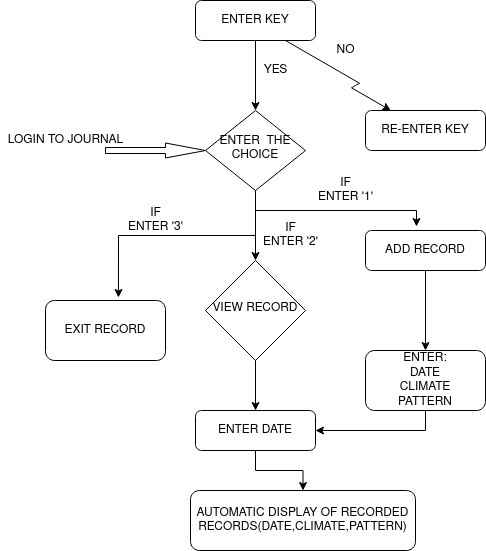

The diagram above was exported from draw.io. Its source (the exported page's mxGraphModel, read from the mxfile embedded in the PNG):
<mxGraphModel dx="2177" dy="793" grid="0" gridSize="10" guides="1" tooltips="1" connect="1" arrows="1" fold="1" page="1" pageScale="1" pageWidth="827" pageHeight="1169" background="#FFFFFF" math="0" shadow="0">
  <root>
    <mxCell id="WIyWlLk6GJQsqaUBKTNV-0" />
    <mxCell id="WIyWlLk6GJQsqaUBKTNV-1" parent="WIyWlLk6GJQsqaUBKTNV-0" />
    <mxCell id="4SJDO4cxFH3Rh1MgDnPB-4" style="edgeStyle=isometricEdgeStyle;rounded=0;orthogonalLoop=1;jettySize=auto;html=1;exitX=0.75;exitY=1;exitDx=0;exitDy=0;elbow=vertical;" edge="1" parent="WIyWlLk6GJQsqaUBKTNV-1" source="WIyWlLk6GJQsqaUBKTNV-3" target="WIyWlLk6GJQsqaUBKTNV-7">
      <mxGeometry relative="1" as="geometry">
        <mxPoint x="350" y="180" as="targetPoint" />
      </mxGeometry>
    </mxCell>
    <mxCell id="4SJDO4cxFH3Rh1MgDnPB-37" style="edgeStyle=orthogonalEdgeStyle;rounded=0;orthogonalLoop=1;jettySize=auto;html=1;exitX=0.5;exitY=1;exitDx=0;exitDy=0;entryX=0.5;entryY=0;entryDx=0;entryDy=0;elbow=vertical;" edge="1" parent="WIyWlLk6GJQsqaUBKTNV-1" source="WIyWlLk6GJQsqaUBKTNV-3" target="WIyWlLk6GJQsqaUBKTNV-6">
      <mxGeometry relative="1" as="geometry" />
    </mxCell>
    <object label="ENTER KEY" id="WIyWlLk6GJQsqaUBKTNV-3">
      <mxCell style="rounded=1;whiteSpace=wrap;html=1;fontSize=12;glass=0;strokeWidth=1;shadow=0;" parent="WIyWlLk6GJQsqaUBKTNV-1" vertex="1">
        <mxGeometry x="150" y="80" width="120" height="40" as="geometry" />
      </mxCell>
    </object>
    <mxCell id="4SJDO4cxFH3Rh1MgDnPB-16" style="edgeStyle=orthogonalEdgeStyle;rounded=0;orthogonalLoop=1;jettySize=auto;html=1;elbow=vertical;" edge="1" parent="WIyWlLk6GJQsqaUBKTNV-1" source="WIyWlLk6GJQsqaUBKTNV-6" target="WIyWlLk6GJQsqaUBKTNV-10">
      <mxGeometry relative="1" as="geometry" />
    </mxCell>
    <mxCell id="4SJDO4cxFH3Rh1MgDnPB-17" style="edgeStyle=orthogonalEdgeStyle;rounded=0;orthogonalLoop=1;jettySize=auto;html=1;exitX=0.5;exitY=1;exitDx=0;exitDy=0;elbow=vertical;entryX=0.425;entryY=-0.1;entryDx=0;entryDy=0;entryPerimeter=0;" edge="1" parent="WIyWlLk6GJQsqaUBKTNV-1" source="WIyWlLk6GJQsqaUBKTNV-6" target="WIyWlLk6GJQsqaUBKTNV-12">
      <mxGeometry relative="1" as="geometry">
        <mxPoint x="350" y="290" as="targetPoint" />
      </mxGeometry>
    </mxCell>
    <mxCell id="WIyWlLk6GJQsqaUBKTNV-6" value="ENTER&amp;nbsp; THE CHOICE" style="rhombus;whiteSpace=wrap;html=1;shadow=0;fontFamily=Helvetica;fontSize=12;align=center;strokeWidth=1;spacing=6;spacingTop=-4;" parent="WIyWlLk6GJQsqaUBKTNV-1" vertex="1">
      <mxGeometry x="160" y="190" width="100" height="80" as="geometry" />
    </mxCell>
    <mxCell id="WIyWlLk6GJQsqaUBKTNV-7" value="RE-ENTER KEY" style="rounded=1;whiteSpace=wrap;html=1;fontSize=12;glass=0;strokeWidth=1;shadow=0;" parent="WIyWlLk6GJQsqaUBKTNV-1" vertex="1">
      <mxGeometry x="320" y="190" width="120" height="40" as="geometry" />
    </mxCell>
    <mxCell id="4SJDO4cxFH3Rh1MgDnPB-32" style="edgeStyle=orthogonalEdgeStyle;rounded=0;orthogonalLoop=1;jettySize=auto;html=1;exitX=1;exitY=0.5;exitDx=0;exitDy=0;entryX=0.5;entryY=0;entryDx=0;entryDy=0;elbow=vertical;" edge="1" parent="WIyWlLk6GJQsqaUBKTNV-1" source="WIyWlLk6GJQsqaUBKTNV-10" target="WIyWlLk6GJQsqaUBKTNV-11">
      <mxGeometry relative="1" as="geometry" />
    </mxCell>
    <mxCell id="WIyWlLk6GJQsqaUBKTNV-10" value="VIEW RECORD" style="rhombus;whiteSpace=wrap;html=1;shadow=0;fontFamily=Helvetica;fontSize=12;align=center;strokeWidth=1;spacing=6;spacingTop=-4;direction=south;" parent="WIyWlLk6GJQsqaUBKTNV-1" vertex="1">
      <mxGeometry x="160" y="340" width="100" height="100" as="geometry" />
    </mxCell>
    <mxCell id="4SJDO4cxFH3Rh1MgDnPB-35" style="edgeStyle=orthogonalEdgeStyle;rounded=0;orthogonalLoop=1;jettySize=auto;html=1;elbow=vertical;" edge="1" parent="WIyWlLk6GJQsqaUBKTNV-1" source="WIyWlLk6GJQsqaUBKTNV-11" target="4SJDO4cxFH3Rh1MgDnPB-33">
      <mxGeometry relative="1" as="geometry" />
    </mxCell>
    <mxCell id="WIyWlLk6GJQsqaUBKTNV-11" value="ENTER DATE" style="rounded=1;whiteSpace=wrap;html=1;fontSize=12;glass=0;strokeWidth=1;shadow=0;" parent="WIyWlLk6GJQsqaUBKTNV-1" vertex="1">
      <mxGeometry x="150" y="490" width="120" height="40" as="geometry" />
    </mxCell>
    <mxCell id="4SJDO4cxFH3Rh1MgDnPB-31" style="edgeStyle=orthogonalEdgeStyle;rounded=0;orthogonalLoop=1;jettySize=auto;html=1;elbow=vertical;" edge="1" parent="WIyWlLk6GJQsqaUBKTNV-1" source="WIyWlLk6GJQsqaUBKTNV-12" target="4SJDO4cxFH3Rh1MgDnPB-30">
      <mxGeometry relative="1" as="geometry" />
    </mxCell>
    <mxCell id="WIyWlLk6GJQsqaUBKTNV-12" value="ADD RECORD" style="rounded=1;whiteSpace=wrap;html=1;fontSize=12;glass=0;strokeWidth=1;shadow=0;" parent="WIyWlLk6GJQsqaUBKTNV-1" vertex="1">
      <mxGeometry x="320" y="310" width="120" height="40" as="geometry" />
    </mxCell>
    <mxCell id="4SJDO4cxFH3Rh1MgDnPB-2" value="YES" style="text;html=1;align=center;verticalAlign=middle;resizable=0;points=[];autosize=1;strokeColor=none;fillColor=none;" vertex="1" parent="WIyWlLk6GJQsqaUBKTNV-1">
      <mxGeometry x="210" y="140" width="40" height="20" as="geometry" />
    </mxCell>
    <mxCell id="4SJDO4cxFH3Rh1MgDnPB-5" value="NO" style="text;html=1;align=center;verticalAlign=middle;resizable=0;points=[];autosize=1;strokeColor=none;fillColor=none;" vertex="1" parent="WIyWlLk6GJQsqaUBKTNV-1">
      <mxGeometry x="285" y="120" width="30" height="20" as="geometry" />
    </mxCell>
    <mxCell id="4SJDO4cxFH3Rh1MgDnPB-8" value="" style="shape=singleArrow;whiteSpace=wrap;html=1;arrowWidth=0.4;arrowSize=0.4;shadow=0;strokeWidth=1;spacing=6;spacingTop=-4;" vertex="1" parent="WIyWlLk6GJQsqaUBKTNV-1">
      <mxGeometry x="60" y="222.5" width="100" height="15" as="geometry" />
    </mxCell>
    <mxCell id="4SJDO4cxFH3Rh1MgDnPB-12" value="LOGIN TO JOURNAL" style="text;html=1;align=center;verticalAlign=middle;resizable=0;points=[];autosize=1;strokeColor=none;fillColor=none;" vertex="1" parent="WIyWlLk6GJQsqaUBKTNV-1">
      <mxGeometry x="-45" y="210" width="130" height="20" as="geometry" />
    </mxCell>
    <mxCell id="4SJDO4cxFH3Rh1MgDnPB-36" style="edgeStyle=orthogonalEdgeStyle;rounded=0;orthogonalLoop=1;jettySize=auto;html=1;entryX=0.608;entryY=-0.05;entryDx=0;entryDy=0;entryPerimeter=0;elbow=vertical;" edge="1" parent="WIyWlLk6GJQsqaUBKTNV-1" source="4SJDO4cxFH3Rh1MgDnPB-13" target="4SJDO4cxFH3Rh1MgDnPB-26">
      <mxGeometry relative="1" as="geometry" />
    </mxCell>
    <mxCell id="4SJDO4cxFH3Rh1MgDnPB-13" value="&lt;div&gt;IF &lt;br&gt;&lt;/div&gt;&lt;div&gt;ENTER '2'&lt;br&gt;&lt;/div&gt;" style="text;html=1;align=center;verticalAlign=middle;resizable=0;points=[];autosize=1;strokeColor=none;fillColor=none;" vertex="1" parent="WIyWlLk6GJQsqaUBKTNV-1">
      <mxGeometry x="210" y="300" width="70" height="30" as="geometry" />
    </mxCell>
    <mxCell id="4SJDO4cxFH3Rh1MgDnPB-19" value="&lt;div&gt;IF&lt;/div&gt;&lt;div&gt;ENTER '1'&lt;br&gt;&lt;/div&gt;" style="text;html=1;align=center;verticalAlign=middle;resizable=0;points=[];autosize=1;strokeColor=none;fillColor=none;" vertex="1" parent="WIyWlLk6GJQsqaUBKTNV-1">
      <mxGeometry x="265" y="255" width="70" height="30" as="geometry" />
    </mxCell>
    <mxCell id="4SJDO4cxFH3Rh1MgDnPB-22" style="edgeStyle=orthogonalEdgeStyle;rounded=0;orthogonalLoop=1;jettySize=auto;html=1;exitX=1;exitY=0.5;exitDx=0;exitDy=0;elbow=vertical;" edge="1" parent="WIyWlLk6GJQsqaUBKTNV-1" source="WIyWlLk6GJQsqaUBKTNV-10" target="WIyWlLk6GJQsqaUBKTNV-10">
      <mxGeometry relative="1" as="geometry" />
    </mxCell>
    <mxCell id="4SJDO4cxFH3Rh1MgDnPB-26" value="EXIT RECORD" style="rounded=1;whiteSpace=wrap;html=1;" vertex="1" parent="WIyWlLk6GJQsqaUBKTNV-1">
      <mxGeometry y="380" width="120" height="60" as="geometry" />
    </mxCell>
    <mxCell id="4SJDO4cxFH3Rh1MgDnPB-39" style="edgeStyle=orthogonalEdgeStyle;rounded=0;orthogonalLoop=1;jettySize=auto;html=1;exitX=0.5;exitY=1;exitDx=0;exitDy=0;elbow=vertical;" edge="1" parent="WIyWlLk6GJQsqaUBKTNV-1" source="4SJDO4cxFH3Rh1MgDnPB-30" target="WIyWlLk6GJQsqaUBKTNV-11">
      <mxGeometry relative="1" as="geometry" />
    </mxCell>
    <mxCell id="4SJDO4cxFH3Rh1MgDnPB-30" value="&lt;div&gt;ENTER:&lt;/div&gt;&lt;div&gt;DATE&lt;/div&gt;&lt;div&gt;CLIMATE&lt;/div&gt;&lt;div&gt;PATTERN&lt;br&gt;&lt;/div&gt;" style="rounded=1;whiteSpace=wrap;html=1;" vertex="1" parent="WIyWlLk6GJQsqaUBKTNV-1">
      <mxGeometry x="320" y="430" width="120" height="60" as="geometry" />
    </mxCell>
    <mxCell id="4SJDO4cxFH3Rh1MgDnPB-33" value="AUTOMATIC DISPLAY OF RECORDED RECORDS(DATE,CLIMATE,PATTERN)" style="rounded=1;whiteSpace=wrap;html=1;" vertex="1" parent="WIyWlLk6GJQsqaUBKTNV-1">
      <mxGeometry x="145" y="570" width="225" height="60" as="geometry" />
    </mxCell>
    <mxCell id="4SJDO4cxFH3Rh1MgDnPB-38" value="&lt;div&gt;IF&lt;/div&gt;&lt;div&gt;ENTER '3'&lt;br&gt;&lt;/div&gt;" style="text;html=1;align=center;verticalAlign=middle;resizable=0;points=[];autosize=1;strokeColor=none;fillColor=none;" vertex="1" parent="WIyWlLk6GJQsqaUBKTNV-1">
      <mxGeometry x="75" y="285" width="70" height="30" as="geometry" />
    </mxCell>
  </root>
</mxGraphModel>